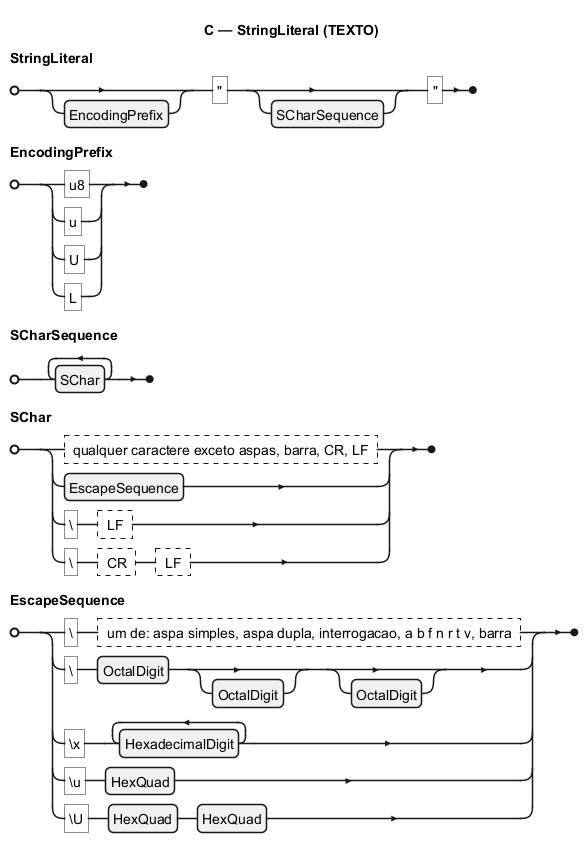

The diagram above was rendered by PlantUML. Its source (embedded in the PNG):
@startebnf
title C — StringLiteral (TEXTO)
StringLiteral = [EncodingPrefix], '"', [SCharSequence], '"';
EncodingPrefix = "u8" | "u" | "U" | "L";
SCharSequence = {SChar}-;
SChar = ? qualquer caractere exceto aspas, barra, CR, LF ? | EscapeSequence | "\", ? LF ? | "\", ? CR ?, ? LF ?;
EscapeSequence = "\", ? um de: aspa simples, aspa dupla, interrogacao, a b f n r t v, barra ? | "\", OctalDigit, [OctalDigit], [OctalDigit] | "\x", {HexadecimalDigit}- | "\u", HexQuad | "\U", HexQuad, HexQuad;
@endebnf